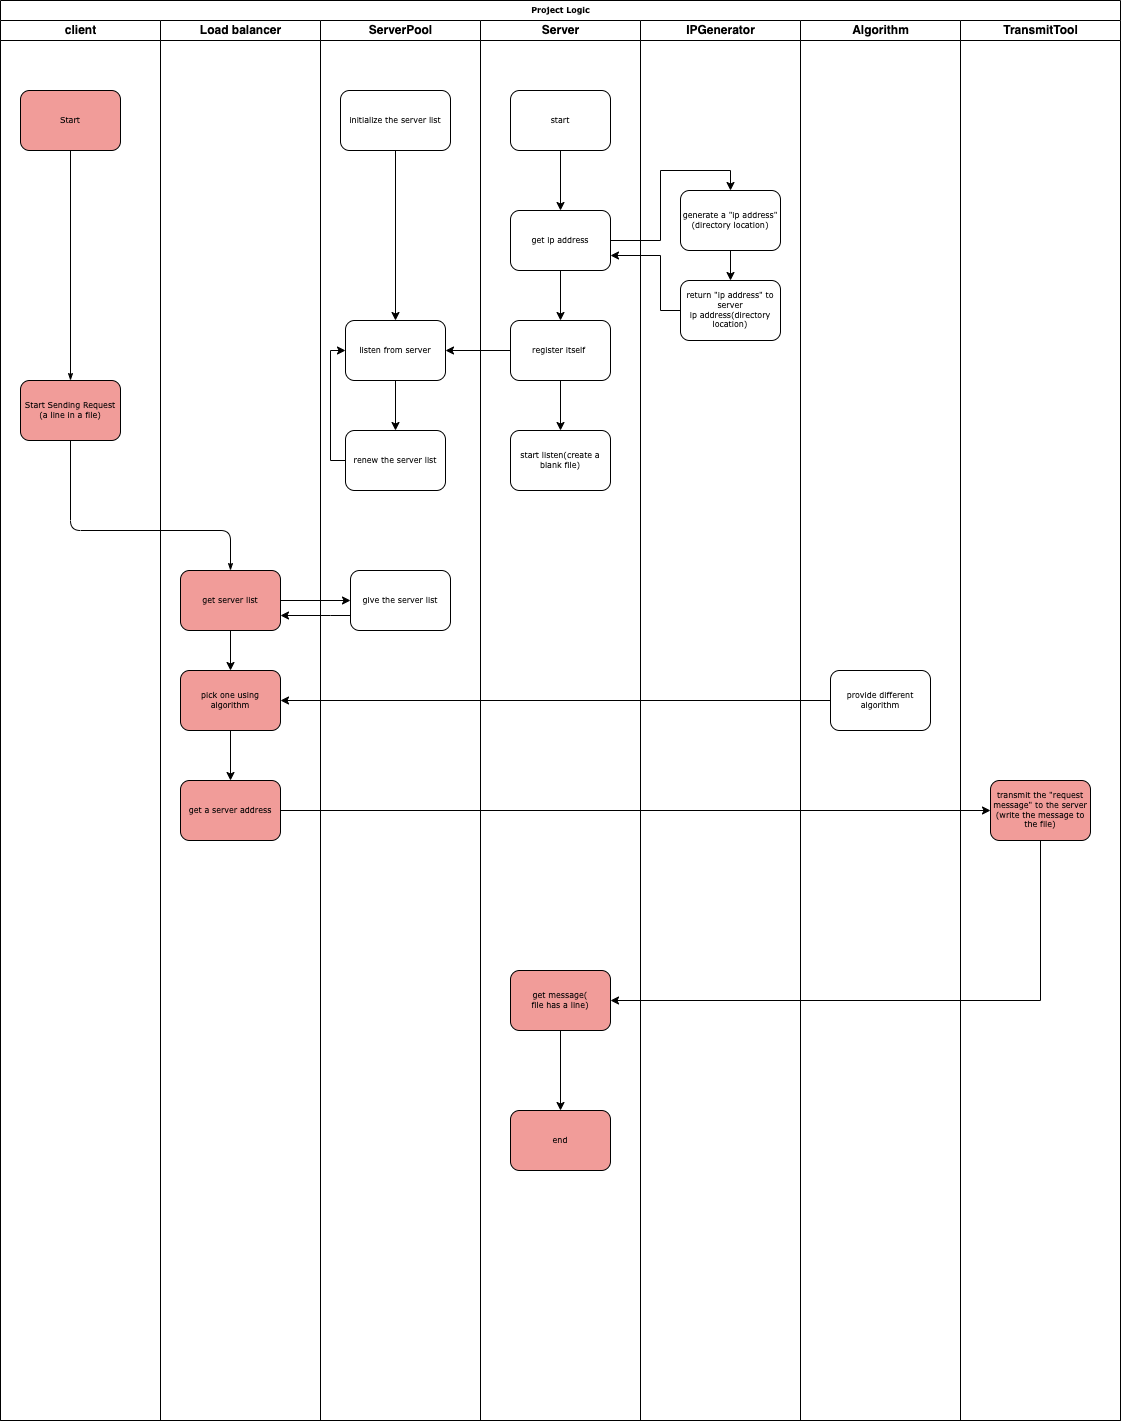

The diagram above was exported from draw.io. Its source (the exported page's mxGraphModel, read from the mxfile embedded in the PNG):
<mxGraphModel dx="1483" dy="686" grid="1" gridSize="10" guides="1" tooltips="1" connect="1" arrows="1" fold="1" page="1" pageScale="1" pageWidth="1100" pageHeight="850" background="none" math="0" shadow="0">
  <root>
    <mxCell id="0" />
    <mxCell id="1" parent="0" />
    <mxCell id="77e6c97f196da883-1" value="Project Logic" style="swimlane;html=1;childLayout=stackLayout;startSize=20;rounded=0;shadow=0;labelBackgroundColor=none;strokeWidth=1;fontFamily=Verdana;fontSize=8;align=center;" parent="1" vertex="1">
      <mxGeometry x="180" y="120" width="1120" height="1420" as="geometry" />
    </mxCell>
    <mxCell id="77e6c97f196da883-2" value="client" style="swimlane;html=1;startSize=20;" parent="77e6c97f196da883-1" vertex="1">
      <mxGeometry y="20" width="160" height="1400" as="geometry" />
    </mxCell>
    <mxCell id="77e6c97f196da883-8" value="Start Sending Request&lt;br&gt;(a line in a file)" style="rounded=1;whiteSpace=wrap;html=1;shadow=0;labelBackgroundColor=none;strokeWidth=1;fontFamily=Verdana;fontSize=8;align=center;fillColor=#F19C99;" parent="77e6c97f196da883-2" vertex="1">
      <mxGeometry x="20" y="360" width="100" height="60" as="geometry" />
    </mxCell>
    <mxCell id="7sEN3gNN0z1UzohuAtKz-69" style="edgeStyle=orthogonalEdgeStyle;rounded=1;html=1;labelBackgroundColor=none;startArrow=none;startFill=0;startSize=5;endArrow=classicThin;endFill=1;endSize=5;jettySize=auto;orthogonalLoop=1;strokeWidth=1;fontFamily=Verdana;fontSize=8" edge="1" parent="77e6c97f196da883-2" source="7sEN3gNN0z1UzohuAtKz-68" target="77e6c97f196da883-8">
      <mxGeometry relative="1" as="geometry" />
    </mxCell>
    <mxCell id="7sEN3gNN0z1UzohuAtKz-68" value="Start" style="rounded=1;whiteSpace=wrap;html=1;shadow=0;labelBackgroundColor=none;strokeWidth=1;fontFamily=Verdana;fontSize=8;align=center;fillColor=#F19C99;" vertex="1" parent="77e6c97f196da883-2">
      <mxGeometry x="20" y="70" width="100" height="60" as="geometry" />
    </mxCell>
    <mxCell id="77e6c97f196da883-26" style="edgeStyle=orthogonalEdgeStyle;rounded=1;html=1;labelBackgroundColor=none;startArrow=none;startFill=0;startSize=5;endArrow=classicThin;endFill=1;endSize=5;jettySize=auto;orthogonalLoop=1;strokeWidth=1;fontFamily=Verdana;fontSize=8" parent="77e6c97f196da883-1" source="77e6c97f196da883-8" target="77e6c97f196da883-11" edge="1">
      <mxGeometry relative="1" as="geometry">
        <Array as="points">
          <mxPoint x="70" y="530" />
          <mxPoint x="230" y="530" />
        </Array>
      </mxGeometry>
    </mxCell>
    <mxCell id="77e6c97f196da883-3" value="Load balancer" style="swimlane;html=1;startSize=20;" parent="77e6c97f196da883-1" vertex="1">
      <mxGeometry x="160" y="20" width="160" height="1400" as="geometry" />
    </mxCell>
    <mxCell id="77e6c97f196da883-11" value="get server list" style="rounded=1;whiteSpace=wrap;html=1;shadow=0;labelBackgroundColor=none;strokeWidth=1;fontFamily=Verdana;fontSize=8;align=center;fillColor=#F19C99;" parent="77e6c97f196da883-3" vertex="1">
      <mxGeometry x="20" y="550" width="100" height="60" as="geometry" />
    </mxCell>
    <mxCell id="7sEN3gNN0z1UzohuAtKz-47" value="pick one using algorithm" style="rounded=1;whiteSpace=wrap;html=1;shadow=0;labelBackgroundColor=none;strokeWidth=1;fontFamily=Verdana;fontSize=8;align=center;fillColor=#F19C99;" vertex="1" parent="77e6c97f196da883-3">
      <mxGeometry x="20" y="650" width="100" height="60" as="geometry" />
    </mxCell>
    <mxCell id="7sEN3gNN0z1UzohuAtKz-45" style="edgeStyle=orthogonalEdgeStyle;rounded=0;orthogonalLoop=1;jettySize=auto;html=1;entryX=0.5;entryY=0;entryDx=0;entryDy=0;" edge="1" parent="77e6c97f196da883-3" source="77e6c97f196da883-11" target="7sEN3gNN0z1UzohuAtKz-47">
      <mxGeometry relative="1" as="geometry">
        <mxPoint x="70" y="640" as="targetPoint" />
      </mxGeometry>
    </mxCell>
    <mxCell id="7sEN3gNN0z1UzohuAtKz-56" value="get a server address" style="rounded=1;whiteSpace=wrap;html=1;shadow=0;labelBackgroundColor=none;strokeWidth=1;fontFamily=Verdana;fontSize=8;align=center;fillColor=#F19C99;" vertex="1" parent="77e6c97f196da883-3">
      <mxGeometry x="20" y="760" width="100" height="60" as="geometry" />
    </mxCell>
    <mxCell id="7sEN3gNN0z1UzohuAtKz-55" style="edgeStyle=orthogonalEdgeStyle;rounded=0;orthogonalLoop=1;jettySize=auto;html=1;entryX=0.5;entryY=0;entryDx=0;entryDy=0;" edge="1" parent="77e6c97f196da883-3" source="7sEN3gNN0z1UzohuAtKz-47" target="7sEN3gNN0z1UzohuAtKz-56">
      <mxGeometry relative="1" as="geometry">
        <mxPoint x="70" y="750" as="targetPoint" />
      </mxGeometry>
    </mxCell>
    <mxCell id="77e6c97f196da883-4" value="ServerPool" style="swimlane;html=1;startSize=20;" parent="77e6c97f196da883-1" vertex="1">
      <mxGeometry x="320" y="20" width="160" height="1400" as="geometry" />
    </mxCell>
    <mxCell id="77e6c97f196da883-12" value="initialize the server list" style="rounded=1;whiteSpace=wrap;html=1;shadow=0;labelBackgroundColor=none;strokeWidth=1;fontFamily=Verdana;fontSize=8;align=center;" parent="77e6c97f196da883-4" vertex="1">
      <mxGeometry x="20" y="70" width="110" height="60" as="geometry" />
    </mxCell>
    <mxCell id="7sEN3gNN0z1UzohuAtKz-11" style="edgeStyle=orthogonalEdgeStyle;rounded=0;orthogonalLoop=1;jettySize=auto;html=1;entryX=0.5;entryY=0;entryDx=0;entryDy=0;" edge="1" parent="77e6c97f196da883-4" source="77e6c97f196da883-12" target="7sEN3gNN0z1UzohuAtKz-13">
      <mxGeometry relative="1" as="geometry">
        <mxPoint x="80" y="230" as="targetPoint" />
      </mxGeometry>
    </mxCell>
    <mxCell id="7sEN3gNN0z1UzohuAtKz-29" style="edgeStyle=orthogonalEdgeStyle;rounded=0;orthogonalLoop=1;jettySize=auto;html=1;" edge="1" parent="77e6c97f196da883-4" source="7sEN3gNN0z1UzohuAtKz-13" target="7sEN3gNN0z1UzohuAtKz-20">
      <mxGeometry relative="1" as="geometry" />
    </mxCell>
    <mxCell id="7sEN3gNN0z1UzohuAtKz-13" value="listen from server" style="rounded=1;whiteSpace=wrap;html=1;shadow=0;labelBackgroundColor=none;strokeWidth=1;fontFamily=Verdana;fontSize=8;align=center;" vertex="1" parent="77e6c97f196da883-4">
      <mxGeometry x="25" y="300" width="100" height="60" as="geometry" />
    </mxCell>
    <mxCell id="7sEN3gNN0z1UzohuAtKz-79" style="edgeStyle=orthogonalEdgeStyle;rounded=0;orthogonalLoop=1;jettySize=auto;html=1;entryX=0;entryY=0.5;entryDx=0;entryDy=0;" edge="1" parent="77e6c97f196da883-4" source="7sEN3gNN0z1UzohuAtKz-20" target="7sEN3gNN0z1UzohuAtKz-13">
      <mxGeometry relative="1" as="geometry">
        <Array as="points">
          <mxPoint x="10" y="440" />
          <mxPoint x="10" y="330" />
        </Array>
      </mxGeometry>
    </mxCell>
    <mxCell id="7sEN3gNN0z1UzohuAtKz-20" value="renew the server list" style="rounded=1;whiteSpace=wrap;html=1;shadow=0;labelBackgroundColor=none;strokeWidth=1;fontFamily=Verdana;fontSize=8;align=center;" vertex="1" parent="77e6c97f196da883-4">
      <mxGeometry x="25" y="410" width="100" height="60" as="geometry" />
    </mxCell>
    <mxCell id="7sEN3gNN0z1UzohuAtKz-44" value="give the server list" style="rounded=1;whiteSpace=wrap;html=1;shadow=0;labelBackgroundColor=none;strokeWidth=1;fontFamily=Verdana;fontSize=8;align=center;" vertex="1" parent="77e6c97f196da883-4">
      <mxGeometry x="30" y="550" width="100" height="60" as="geometry" />
    </mxCell>
    <mxCell id="77e6c97f196da883-5" value="Server" style="swimlane;html=1;startSize=20;" parent="77e6c97f196da883-1" vertex="1">
      <mxGeometry x="480" y="20" width="160" height="1400" as="geometry" />
    </mxCell>
    <mxCell id="7sEN3gNN0z1UzohuAtKz-6" style="edgeStyle=orthogonalEdgeStyle;rounded=0;orthogonalLoop=1;jettySize=auto;html=1;exitX=0.5;exitY=1;exitDx=0;exitDy=0;entryX=0.5;entryY=0;entryDx=0;entryDy=0;" edge="1" parent="77e6c97f196da883-5" source="77e6c97f196da883-15" target="7sEN3gNN0z1UzohuAtKz-8">
      <mxGeometry relative="1" as="geometry">
        <mxPoint x="80" y="150" as="targetPoint" />
      </mxGeometry>
    </mxCell>
    <mxCell id="77e6c97f196da883-15" value="start" style="rounded=1;whiteSpace=wrap;html=1;shadow=0;labelBackgroundColor=none;strokeWidth=1;fontFamily=Verdana;fontSize=8;align=center;" parent="77e6c97f196da883-5" vertex="1">
      <mxGeometry x="30" y="70" width="100" height="60" as="geometry" />
    </mxCell>
    <mxCell id="7sEN3gNN0z1UzohuAtKz-81" style="edgeStyle=orthogonalEdgeStyle;rounded=0;orthogonalLoop=1;jettySize=auto;html=1;entryX=0.5;entryY=0;entryDx=0;entryDy=0;" edge="1" parent="77e6c97f196da883-5" source="7sEN3gNN0z1UzohuAtKz-8" target="7sEN3gNN0z1UzohuAtKz-27">
      <mxGeometry relative="1" as="geometry" />
    </mxCell>
    <mxCell id="7sEN3gNN0z1UzohuAtKz-8" value="get ip address" style="rounded=1;whiteSpace=wrap;html=1;shadow=0;labelBackgroundColor=none;strokeWidth=1;fontFamily=Verdana;fontSize=8;align=center;" vertex="1" parent="77e6c97f196da883-5">
      <mxGeometry x="30" y="190" width="100" height="60" as="geometry" />
    </mxCell>
    <mxCell id="7sEN3gNN0z1UzohuAtKz-67" style="edgeStyle=orthogonalEdgeStyle;rounded=0;orthogonalLoop=1;jettySize=auto;html=1;" edge="1" parent="77e6c97f196da883-5" source="7sEN3gNN0z1UzohuAtKz-27" target="7sEN3gNN0z1UzohuAtKz-62">
      <mxGeometry relative="1" as="geometry" />
    </mxCell>
    <mxCell id="7sEN3gNN0z1UzohuAtKz-27" value="register itself&amp;nbsp;" style="rounded=1;whiteSpace=wrap;html=1;shadow=0;labelBackgroundColor=none;strokeWidth=1;fontFamily=Verdana;fontSize=8;align=center;" vertex="1" parent="77e6c97f196da883-5">
      <mxGeometry x="30" y="300" width="100" height="60" as="geometry" />
    </mxCell>
    <mxCell id="7sEN3gNN0z1UzohuAtKz-62" value="start listen(create a blank file)" style="rounded=1;whiteSpace=wrap;html=1;shadow=0;labelBackgroundColor=none;strokeWidth=1;fontFamily=Verdana;fontSize=8;align=center;" vertex="1" parent="77e6c97f196da883-5">
      <mxGeometry x="30" y="410" width="100" height="60" as="geometry" />
    </mxCell>
    <mxCell id="7sEN3gNN0z1UzohuAtKz-66" value="get message(&lt;br&gt;file has a line)" style="rounded=1;whiteSpace=wrap;html=1;shadow=0;labelBackgroundColor=none;strokeWidth=1;fontFamily=Verdana;fontSize=8;align=center;fillColor=#F19C99;" vertex="1" parent="77e6c97f196da883-5">
      <mxGeometry x="30" y="950" width="100" height="60" as="geometry" />
    </mxCell>
    <mxCell id="7sEN3gNN0z1UzohuAtKz-76" value="end" style="rounded=1;whiteSpace=wrap;html=1;shadow=0;labelBackgroundColor=none;strokeWidth=1;fontFamily=Verdana;fontSize=8;align=center;fillColor=#F19C99;" vertex="1" parent="77e6c97f196da883-5">
      <mxGeometry x="30" y="1090" width="100" height="60" as="geometry" />
    </mxCell>
    <mxCell id="7sEN3gNN0z1UzohuAtKz-75" style="edgeStyle=orthogonalEdgeStyle;rounded=0;orthogonalLoop=1;jettySize=auto;html=1;" edge="1" parent="77e6c97f196da883-5" source="7sEN3gNN0z1UzohuAtKz-66" target="7sEN3gNN0z1UzohuAtKz-76">
      <mxGeometry relative="1" as="geometry">
        <mxPoint x="80" y="1090" as="targetPoint" />
      </mxGeometry>
    </mxCell>
    <mxCell id="77e6c97f196da883-6" value="IPGenerator" style="swimlane;html=1;startSize=20;" parent="77e6c97f196da883-1" vertex="1">
      <mxGeometry x="640" y="20" width="160" height="1400" as="geometry" />
    </mxCell>
    <mxCell id="7sEN3gNN0z1UzohuAtKz-16" value="return &quot;ip address&quot; to server&lt;br&gt;ip address(directory location)" style="rounded=1;whiteSpace=wrap;html=1;shadow=0;labelBackgroundColor=none;strokeWidth=1;fontFamily=Verdana;fontSize=8;align=center;" vertex="1" parent="77e6c97f196da883-6">
      <mxGeometry x="40" y="260" width="100" height="60" as="geometry" />
    </mxCell>
    <mxCell id="7sEN3gNN0z1UzohuAtKz-24" style="edgeStyle=orthogonalEdgeStyle;rounded=0;orthogonalLoop=1;jettySize=auto;html=1;entryX=0.5;entryY=0;entryDx=0;entryDy=0;" edge="1" parent="77e6c97f196da883-6" source="7sEN3gNN0z1UzohuAtKz-23" target="7sEN3gNN0z1UzohuAtKz-16">
      <mxGeometry relative="1" as="geometry" />
    </mxCell>
    <mxCell id="7sEN3gNN0z1UzohuAtKz-23" value="generate a &quot;ip address&quot;(directory location)" style="rounded=1;whiteSpace=wrap;html=1;shadow=0;labelBackgroundColor=none;strokeWidth=1;fontFamily=Verdana;fontSize=8;align=center;" vertex="1" parent="77e6c97f196da883-6">
      <mxGeometry x="40" y="170" width="100" height="60" as="geometry" />
    </mxCell>
    <mxCell id="7sEN3gNN0z1UzohuAtKz-28" style="edgeStyle=orthogonalEdgeStyle;rounded=0;orthogonalLoop=1;jettySize=auto;html=1;entryX=1;entryY=0.5;entryDx=0;entryDy=0;" edge="1" parent="77e6c97f196da883-1" source="7sEN3gNN0z1UzohuAtKz-27" target="7sEN3gNN0z1UzohuAtKz-13">
      <mxGeometry relative="1" as="geometry" />
    </mxCell>
    <mxCell id="7sEN3gNN0z1UzohuAtKz-41" style="edgeStyle=orthogonalEdgeStyle;rounded=0;orthogonalLoop=1;jettySize=auto;html=1;exitX=1;exitY=0.5;exitDx=0;exitDy=0;entryX=0;entryY=0.5;entryDx=0;entryDy=0;" edge="1" parent="77e6c97f196da883-1" source="77e6c97f196da883-11">
      <mxGeometry relative="1" as="geometry">
        <mxPoint x="350" y="600" as="targetPoint" />
      </mxGeometry>
    </mxCell>
    <mxCell id="77e6c97f196da883-7" value="Algorithm" style="swimlane;html=1;startSize=20;" parent="77e6c97f196da883-1" vertex="1">
      <mxGeometry x="800" y="20" width="160" height="1400" as="geometry">
        <mxRectangle x="800" y="20" width="40" height="1120" as="alternateBounds" />
      </mxGeometry>
    </mxCell>
    <mxCell id="7sEN3gNN0z1UzohuAtKz-52" value="provide different algorithm" style="rounded=1;whiteSpace=wrap;html=1;shadow=0;labelBackgroundColor=none;strokeWidth=1;fontFamily=Verdana;fontSize=8;align=center;" vertex="1" parent="77e6c97f196da883-7">
      <mxGeometry x="30" y="650" width="100" height="60" as="geometry" />
    </mxCell>
    <mxCell id="7sEN3gNN0z1UzohuAtKz-53" style="edgeStyle=orthogonalEdgeStyle;rounded=0;orthogonalLoop=1;jettySize=auto;html=1;entryX=1;entryY=0.5;entryDx=0;entryDy=0;" edge="1" parent="77e6c97f196da883-1" source="7sEN3gNN0z1UzohuAtKz-52" target="7sEN3gNN0z1UzohuAtKz-47">
      <mxGeometry relative="1" as="geometry" />
    </mxCell>
    <mxCell id="7sEN3gNN0z1UzohuAtKz-54" style="edgeStyle=orthogonalEdgeStyle;rounded=0;orthogonalLoop=1;jettySize=auto;html=1;entryX=1;entryY=0.75;entryDx=0;entryDy=0;" edge="1" parent="77e6c97f196da883-1" source="7sEN3gNN0z1UzohuAtKz-44" target="77e6c97f196da883-11">
      <mxGeometry relative="1" as="geometry">
        <Array as="points">
          <mxPoint x="330" y="615" />
          <mxPoint x="330" y="615" />
        </Array>
      </mxGeometry>
    </mxCell>
    <mxCell id="7sEN3gNN0z1UzohuAtKz-59" value="TransmitTool" style="swimlane;html=1;startSize=20;" vertex="1" parent="77e6c97f196da883-1">
      <mxGeometry x="960" y="20" width="160" height="1400" as="geometry">
        <mxRectangle x="800" y="20" width="40" height="1120" as="alternateBounds" />
      </mxGeometry>
    </mxCell>
    <mxCell id="7sEN3gNN0z1UzohuAtKz-58" value="transmit the &quot;request message&quot; to the server&lt;br&gt;(write the message to the file)" style="rounded=1;whiteSpace=wrap;html=1;shadow=0;labelBackgroundColor=none;strokeWidth=1;fontFamily=Verdana;fontSize=8;align=center;fillColor=#F19C99;" vertex="1" parent="7sEN3gNN0z1UzohuAtKz-59">
      <mxGeometry x="30" y="760" width="100" height="60" as="geometry" />
    </mxCell>
    <mxCell id="7sEN3gNN0z1UzohuAtKz-57" style="edgeStyle=orthogonalEdgeStyle;rounded=0;orthogonalLoop=1;jettySize=auto;html=1;" edge="1" parent="77e6c97f196da883-1" source="7sEN3gNN0z1UzohuAtKz-56" target="7sEN3gNN0z1UzohuAtKz-58">
      <mxGeometry relative="1" as="geometry">
        <mxPoint x="230" y="870" as="targetPoint" />
      </mxGeometry>
    </mxCell>
    <mxCell id="7sEN3gNN0z1UzohuAtKz-77" style="edgeStyle=orthogonalEdgeStyle;rounded=0;orthogonalLoop=1;jettySize=auto;html=1;entryX=1;entryY=0.5;entryDx=0;entryDy=0;" edge="1" parent="77e6c97f196da883-1" source="7sEN3gNN0z1UzohuAtKz-58" target="7sEN3gNN0z1UzohuAtKz-66">
      <mxGeometry relative="1" as="geometry">
        <Array as="points">
          <mxPoint x="1040" y="1000" />
        </Array>
      </mxGeometry>
    </mxCell>
    <mxCell id="7sEN3gNN0z1UzohuAtKz-84" style="edgeStyle=orthogonalEdgeStyle;rounded=0;orthogonalLoop=1;jettySize=auto;html=1;exitX=1;exitY=0.5;exitDx=0;exitDy=0;entryX=0.5;entryY=0;entryDx=0;entryDy=0;" edge="1" parent="77e6c97f196da883-1" source="7sEN3gNN0z1UzohuAtKz-8" target="7sEN3gNN0z1UzohuAtKz-23">
      <mxGeometry relative="1" as="geometry">
        <Array as="points">
          <mxPoint x="660" y="240" />
          <mxPoint x="660" y="170" />
          <mxPoint x="730" y="170" />
        </Array>
      </mxGeometry>
    </mxCell>
    <mxCell id="7sEN3gNN0z1UzohuAtKz-85" style="edgeStyle=orthogonalEdgeStyle;rounded=0;orthogonalLoop=1;jettySize=auto;html=1;entryX=1;entryY=0.75;entryDx=0;entryDy=0;" edge="1" parent="77e6c97f196da883-1" source="7sEN3gNN0z1UzohuAtKz-16" target="7sEN3gNN0z1UzohuAtKz-8">
      <mxGeometry relative="1" as="geometry">
        <Array as="points">
          <mxPoint x="660" y="310" />
          <mxPoint x="660" y="255" />
        </Array>
      </mxGeometry>
    </mxCell>
  </root>
</mxGraphModel>